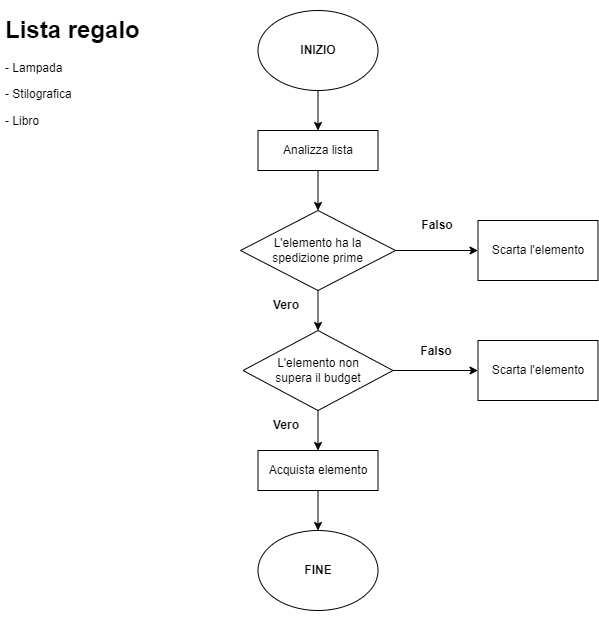

The diagram above was exported from draw.io. Its source (the exported page's mxGraphModel, read from the mxfile embedded in the PNG):
<mxGraphModel dx="1384" dy="780" grid="1" gridSize="10" guides="1" tooltips="1" connect="1" arrows="1" fold="1" page="1" pageScale="1" pageWidth="827" pageHeight="1169" math="0" shadow="0">
  <root>
    <mxCell id="0" />
    <mxCell id="1" parent="0" />
    <mxCell id="EqyBqM4rgmuuzYOJxZDJ-5" value="" style="edgeStyle=orthogonalEdgeStyle;rounded=0;orthogonalLoop=1;jettySize=auto;html=1;" edge="1" parent="1" source="EqyBqM4rgmuuzYOJxZDJ-1" target="EqyBqM4rgmuuzYOJxZDJ-4">
      <mxGeometry relative="1" as="geometry" />
    </mxCell>
    <mxCell id="EqyBqM4rgmuuzYOJxZDJ-1" value="&lt;b&gt;INIZIO&lt;/b&gt;" style="ellipse;whiteSpace=wrap;html=1;" vertex="1" parent="1">
      <mxGeometry x="297.5" y="40" width="120" height="80" as="geometry" />
    </mxCell>
    <mxCell id="EqyBqM4rgmuuzYOJxZDJ-3" value="&lt;h1&gt;Lista regalo&lt;/h1&gt;&lt;p&gt;- Lampada&lt;/p&gt;&lt;p&gt;- Stilografica&lt;/p&gt;&lt;p&gt;- Libro&lt;/p&gt;" style="text;html=1;strokeColor=none;fillColor=none;spacing=5;spacingTop=-20;whiteSpace=wrap;overflow=hidden;rounded=0;" vertex="1" parent="1">
      <mxGeometry x="40" y="40" width="190" height="120" as="geometry" />
    </mxCell>
    <mxCell id="EqyBqM4rgmuuzYOJxZDJ-9" value="" style="edgeStyle=orthogonalEdgeStyle;rounded=0;orthogonalLoop=1;jettySize=auto;html=1;" edge="1" parent="1" source="EqyBqM4rgmuuzYOJxZDJ-4" target="EqyBqM4rgmuuzYOJxZDJ-8">
      <mxGeometry relative="1" as="geometry" />
    </mxCell>
    <mxCell id="EqyBqM4rgmuuzYOJxZDJ-4" value="Analizza lista" style="whiteSpace=wrap;html=1;" vertex="1" parent="1">
      <mxGeometry x="297.5" y="160" width="120" height="40" as="geometry" />
    </mxCell>
    <mxCell id="EqyBqM4rgmuuzYOJxZDJ-13" value="" style="edgeStyle=orthogonalEdgeStyle;rounded=0;orthogonalLoop=1;jettySize=auto;html=1;" edge="1" parent="1" source="EqyBqM4rgmuuzYOJxZDJ-8" target="EqyBqM4rgmuuzYOJxZDJ-12">
      <mxGeometry relative="1" as="geometry" />
    </mxCell>
    <mxCell id="EqyBqM4rgmuuzYOJxZDJ-24" value="" style="edgeStyle=orthogonalEdgeStyle;rounded=0;orthogonalLoop=1;jettySize=auto;html=1;" edge="1" parent="1" source="EqyBqM4rgmuuzYOJxZDJ-8" target="EqyBqM4rgmuuzYOJxZDJ-23">
      <mxGeometry relative="1" as="geometry" />
    </mxCell>
    <mxCell id="EqyBqM4rgmuuzYOJxZDJ-8" value="L'elemento ha la&lt;br&gt;spedizione prime" style="rhombus;whiteSpace=wrap;html=1;" vertex="1" parent="1">
      <mxGeometry x="280" y="240" width="155" height="80" as="geometry" />
    </mxCell>
    <mxCell id="EqyBqM4rgmuuzYOJxZDJ-12" value="Scarta l'elemento" style="whiteSpace=wrap;html=1;" vertex="1" parent="1">
      <mxGeometry x="517.5" y="250" width="120" height="60" as="geometry" />
    </mxCell>
    <mxCell id="EqyBqM4rgmuuzYOJxZDJ-14" value="&lt;b&gt;Vero&lt;/b&gt;" style="text;html=1;strokeColor=none;fillColor=none;align=center;verticalAlign=middle;whiteSpace=wrap;rounded=0;" vertex="1" parent="1">
      <mxGeometry x="295.5" y="320" width="60" height="30" as="geometry" />
    </mxCell>
    <mxCell id="EqyBqM4rgmuuzYOJxZDJ-15" value="&lt;b&gt;Falso&lt;/b&gt;" style="text;html=1;strokeColor=none;fillColor=none;align=center;verticalAlign=middle;whiteSpace=wrap;rounded=0;" vertex="1" parent="1">
      <mxGeometry x="446.5" y="240" width="60" height="30" as="geometry" />
    </mxCell>
    <mxCell id="EqyBqM4rgmuuzYOJxZDJ-26" value="" style="edgeStyle=orthogonalEdgeStyle;rounded=0;orthogonalLoop=1;jettySize=auto;html=1;" edge="1" parent="1" source="EqyBqM4rgmuuzYOJxZDJ-23" target="EqyBqM4rgmuuzYOJxZDJ-25">
      <mxGeometry relative="1" as="geometry" />
    </mxCell>
    <mxCell id="EqyBqM4rgmuuzYOJxZDJ-29" value="" style="edgeStyle=orthogonalEdgeStyle;rounded=0;orthogonalLoop=1;jettySize=auto;html=1;" edge="1" parent="1" source="EqyBqM4rgmuuzYOJxZDJ-23" target="EqyBqM4rgmuuzYOJxZDJ-28">
      <mxGeometry relative="1" as="geometry" />
    </mxCell>
    <mxCell id="EqyBqM4rgmuuzYOJxZDJ-23" value="L'elemento non&lt;br&gt;supera il budget" style="rhombus;whiteSpace=wrap;html=1;" vertex="1" parent="1">
      <mxGeometry x="282.5" y="360" width="150" height="80" as="geometry" />
    </mxCell>
    <mxCell id="EqyBqM4rgmuuzYOJxZDJ-25" value="Scarta l'elemento" style="whiteSpace=wrap;html=1;" vertex="1" parent="1">
      <mxGeometry x="517.5" y="370" width="120" height="60" as="geometry" />
    </mxCell>
    <mxCell id="EqyBqM4rgmuuzYOJxZDJ-27" value="&lt;b&gt;Falso&lt;/b&gt;" style="text;html=1;strokeColor=none;fillColor=none;align=center;verticalAlign=middle;whiteSpace=wrap;rounded=0;" vertex="1" parent="1">
      <mxGeometry x="445.5" y="366" width="60" height="30" as="geometry" />
    </mxCell>
    <mxCell id="EqyBqM4rgmuuzYOJxZDJ-32" value="" style="edgeStyle=orthogonalEdgeStyle;rounded=0;orthogonalLoop=1;jettySize=auto;html=1;" edge="1" parent="1" source="EqyBqM4rgmuuzYOJxZDJ-28" target="EqyBqM4rgmuuzYOJxZDJ-31">
      <mxGeometry relative="1" as="geometry" />
    </mxCell>
    <mxCell id="EqyBqM4rgmuuzYOJxZDJ-28" value="Acquista elemento" style="whiteSpace=wrap;html=1;" vertex="1" parent="1">
      <mxGeometry x="297.5" y="480" width="120" height="40" as="geometry" />
    </mxCell>
    <mxCell id="EqyBqM4rgmuuzYOJxZDJ-30" value="&lt;b&gt;Vero&lt;/b&gt;" style="text;html=1;strokeColor=none;fillColor=none;align=center;verticalAlign=middle;whiteSpace=wrap;rounded=0;" vertex="1" parent="1">
      <mxGeometry x="295.5" y="440" width="60" height="30" as="geometry" />
    </mxCell>
    <mxCell id="EqyBqM4rgmuuzYOJxZDJ-31" value="&lt;b&gt;FINE&lt;/b&gt;" style="ellipse;whiteSpace=wrap;html=1;" vertex="1" parent="1">
      <mxGeometry x="297.5" y="560" width="120" height="80" as="geometry" />
    </mxCell>
    <mxCell id="EqyBqM4rgmuuzYOJxZDJ-33" style="edgeStyle=orthogonalEdgeStyle;rounded=0;orthogonalLoop=1;jettySize=auto;html=1;exitX=0.5;exitY=1;exitDx=0;exitDy=0;" edge="1" parent="1" source="EqyBqM4rgmuuzYOJxZDJ-31" target="EqyBqM4rgmuuzYOJxZDJ-31">
      <mxGeometry relative="1" as="geometry" />
    </mxCell>
  </root>
</mxGraphModel>